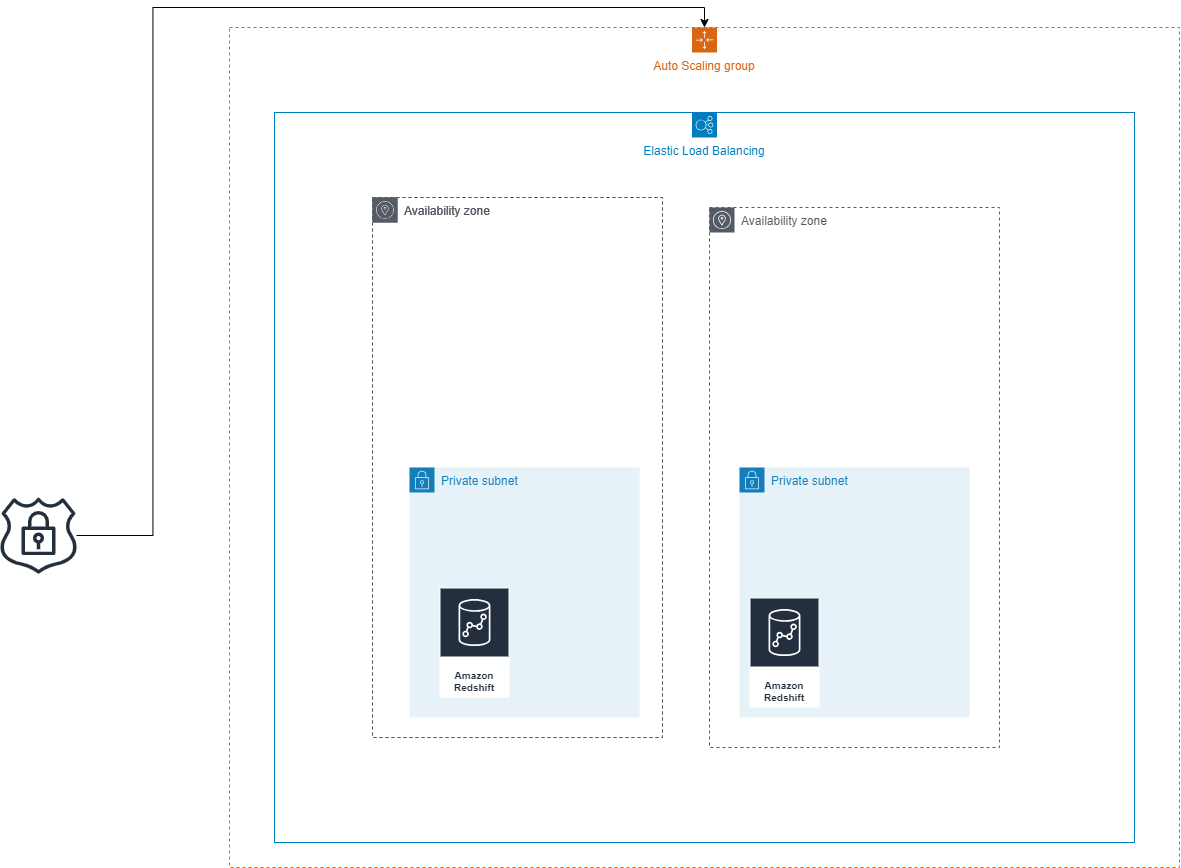

The diagram above was exported from draw.io. Its source (the exported page's mxGraphModel, read from the mxfile embedded in the PNG):
<mxGraphModel dx="2783" dy="2156" grid="1" gridSize="10" guides="1" tooltips="1" connect="1" arrows="1" fold="1" page="1" pageScale="1" pageWidth="827" pageHeight="1169" math="0" shadow="0">
  <root>
    <mxCell id="0" />
    <mxCell id="1" parent="0" />
    <mxCell id="QCOBZ2olu5rl1emnKKaS-4" value="Auto Scaling group" style="points=[[0,0],[0.25,0],[0.5,0],[0.75,0],[1,0],[1,0.25],[1,0.5],[1,0.75],[1,1],[0.75,1],[0.5,1],[0.25,1],[0,1],[0,0.75],[0,0.5],[0,0.25]];outlineConnect=0;gradientColor=none;html=1;whiteSpace=wrap;fontSize=12;fontStyle=0;container=1;pointerEvents=0;collapsible=0;recursiveResize=0;shape=mxgraph.aws4.groupCenter;grIcon=mxgraph.aws4.group_auto_scaling_group;grStroke=1;strokeColor=#D86613;fillColor=none;verticalAlign=top;align=center;fontColor=#D86613;dashed=1;spacingTop=25;" vertex="1" parent="1">
      <mxGeometry x="-20" width="950" height="840" as="geometry" />
    </mxCell>
    <mxCell id="QCOBZ2olu5rl1emnKKaS-3" value="Elastic Load Balancing" style="sketch=0;outlineConnect=0;gradientColor=none;html=1;whiteSpace=wrap;fontSize=12;fontStyle=0;shape=mxgraph.aws4.groupCenter;grIcon=mxgraph.aws4.group_elastic_load_balancing;grStroke=1;strokeColor=#007DBC;fillColor=none;verticalAlign=top;align=center;fontColor=#007DBC;dashed=0;spacingTop=25;" vertex="1" parent="QCOBZ2olu5rl1emnKKaS-4">
      <mxGeometry x="45" y="85" width="860" height="730" as="geometry" />
    </mxCell>
    <mxCell id="QCOBZ2olu5rl1emnKKaS-2" value="Availability zone" style="sketch=0;outlineConnect=0;gradientColor=none;html=1;whiteSpace=wrap;fontSize=12;fontStyle=0;shape=mxgraph.aws4.group;grIcon=mxgraph.aws4.group_availability_zone;strokeColor=#545B64;fillColor=none;verticalAlign=top;align=left;spacingLeft=30;fontColor=#545B64;dashed=1;" vertex="1" parent="QCOBZ2olu5rl1emnKKaS-4">
      <mxGeometry x="143" y="170" width="290" height="540" as="geometry" />
    </mxCell>
    <mxCell id="QCOBZ2olu5rl1emnKKaS-1" value="Availability zone" style="sketch=0;outlineConnect=0;gradientColor=none;html=1;whiteSpace=wrap;fontSize=12;fontStyle=0;shape=mxgraph.aws4.group;grIcon=mxgraph.aws4.group_availability_zone;strokeColor=#545B64;fillColor=none;verticalAlign=top;align=left;spacingLeft=30;fontColor=#545B64;dashed=1;" vertex="1" parent="QCOBZ2olu5rl1emnKKaS-4">
      <mxGeometry x="480" y="180" width="290" height="540" as="geometry" />
    </mxCell>
    <mxCell id="QCOBZ2olu5rl1emnKKaS-7" value="Private subnet" style="points=[[0,0],[0.25,0],[0.5,0],[0.75,0],[1,0],[1,0.25],[1,0.5],[1,0.75],[1,1],[0.75,1],[0.5,1],[0.25,1],[0,1],[0,0.75],[0,0.5],[0,0.25]];outlineConnect=0;gradientColor=none;html=1;whiteSpace=wrap;fontSize=12;fontStyle=0;container=1;pointerEvents=0;collapsible=0;recursiveResize=0;shape=mxgraph.aws4.group;grIcon=mxgraph.aws4.group_security_group;grStroke=0;strokeColor=#147EBA;fillColor=#E6F2F8;verticalAlign=top;align=left;spacingLeft=30;fontColor=#147EBA;dashed=0;" vertex="1" parent="QCOBZ2olu5rl1emnKKaS-4">
      <mxGeometry x="180" y="440" width="230" height="250" as="geometry" />
    </mxCell>
    <mxCell id="QCOBZ2olu5rl1emnKKaS-8" value="Availability zone" style="sketch=0;outlineConnect=0;gradientColor=none;html=1;whiteSpace=wrap;fontSize=12;fontStyle=0;shape=mxgraph.aws4.group;grIcon=mxgraph.aws4.group_availability_zone;strokeColor=#545B64;fillColor=none;verticalAlign=top;align=left;spacingLeft=30;fontColor=#545B64;dashed=1;" vertex="1" parent="QCOBZ2olu5rl1emnKKaS-4">
      <mxGeometry x="143" y="170" width="290" height="540" as="geometry" />
    </mxCell>
    <mxCell id="QCOBZ2olu5rl1emnKKaS-10" value="Private subnet" style="points=[[0,0],[0.25,0],[0.5,0],[0.75,0],[1,0],[1,0.25],[1,0.5],[1,0.75],[1,1],[0.75,1],[0.5,1],[0.25,1],[0,1],[0,0.75],[0,0.5],[0,0.25]];outlineConnect=0;gradientColor=none;html=1;whiteSpace=wrap;fontSize=12;fontStyle=0;container=1;pointerEvents=0;collapsible=0;recursiveResize=0;shape=mxgraph.aws4.group;grIcon=mxgraph.aws4.group_security_group;grStroke=0;strokeColor=#147EBA;fillColor=#E6F2F8;verticalAlign=top;align=left;spacingLeft=30;fontColor=#147EBA;dashed=0;" vertex="1" parent="QCOBZ2olu5rl1emnKKaS-4">
      <mxGeometry x="510" y="440" width="230" height="250" as="geometry" />
    </mxCell>
    <mxCell id="QCOBZ2olu5rl1emnKKaS-12" value="Amazon Redshift" style="sketch=0;outlineConnect=0;fontColor=#232F3E;gradientColor=none;strokeColor=#ffffff;fillColor=#232F3E;dashed=0;verticalLabelPosition=middle;verticalAlign=bottom;align=center;html=1;whiteSpace=wrap;fontSize=10;fontStyle=1;spacing=3;shape=mxgraph.aws4.productIcon;prIcon=mxgraph.aws4.redshift;" vertex="1" parent="QCOBZ2olu5rl1emnKKaS-4">
      <mxGeometry x="210" y="560" width="70" height="110" as="geometry" />
    </mxCell>
    <mxCell id="QCOBZ2olu5rl1emnKKaS-11" value="Amazon Redshift" style="sketch=0;outlineConnect=0;fontColor=#232F3E;gradientColor=none;strokeColor=#ffffff;fillColor=#232F3E;dashed=0;verticalLabelPosition=middle;verticalAlign=bottom;align=center;html=1;whiteSpace=wrap;fontSize=10;fontStyle=1;spacing=3;shape=mxgraph.aws4.productIcon;prIcon=mxgraph.aws4.redshift;" vertex="1" parent="QCOBZ2olu5rl1emnKKaS-4">
      <mxGeometry x="520" y="570" width="70" height="110" as="geometry" />
    </mxCell>
    <mxCell id="QCOBZ2olu5rl1emnKKaS-14" style="edgeStyle=orthogonalEdgeStyle;rounded=0;orthogonalLoop=1;jettySize=auto;html=1;entryX=0.5;entryY=0;entryDx=0;entryDy=0;" edge="1" parent="1" source="QCOBZ2olu5rl1emnKKaS-13" target="QCOBZ2olu5rl1emnKKaS-4">
      <mxGeometry relative="1" as="geometry" />
    </mxCell>
    <mxCell id="QCOBZ2olu5rl1emnKKaS-13" value="" style="sketch=0;outlineConnect=0;fontColor=#232F3E;gradientColor=none;fillColor=#232F3D;strokeColor=none;dashed=0;verticalLabelPosition=bottom;verticalAlign=top;align=center;html=1;fontSize=12;fontStyle=0;aspect=fixed;pointerEvents=1;shape=mxgraph.aws4.ssl_padlock;" vertex="1" parent="1">
      <mxGeometry x="-250" y="470" width="78" height="76" as="geometry" />
    </mxCell>
  </root>
</mxGraphModel>